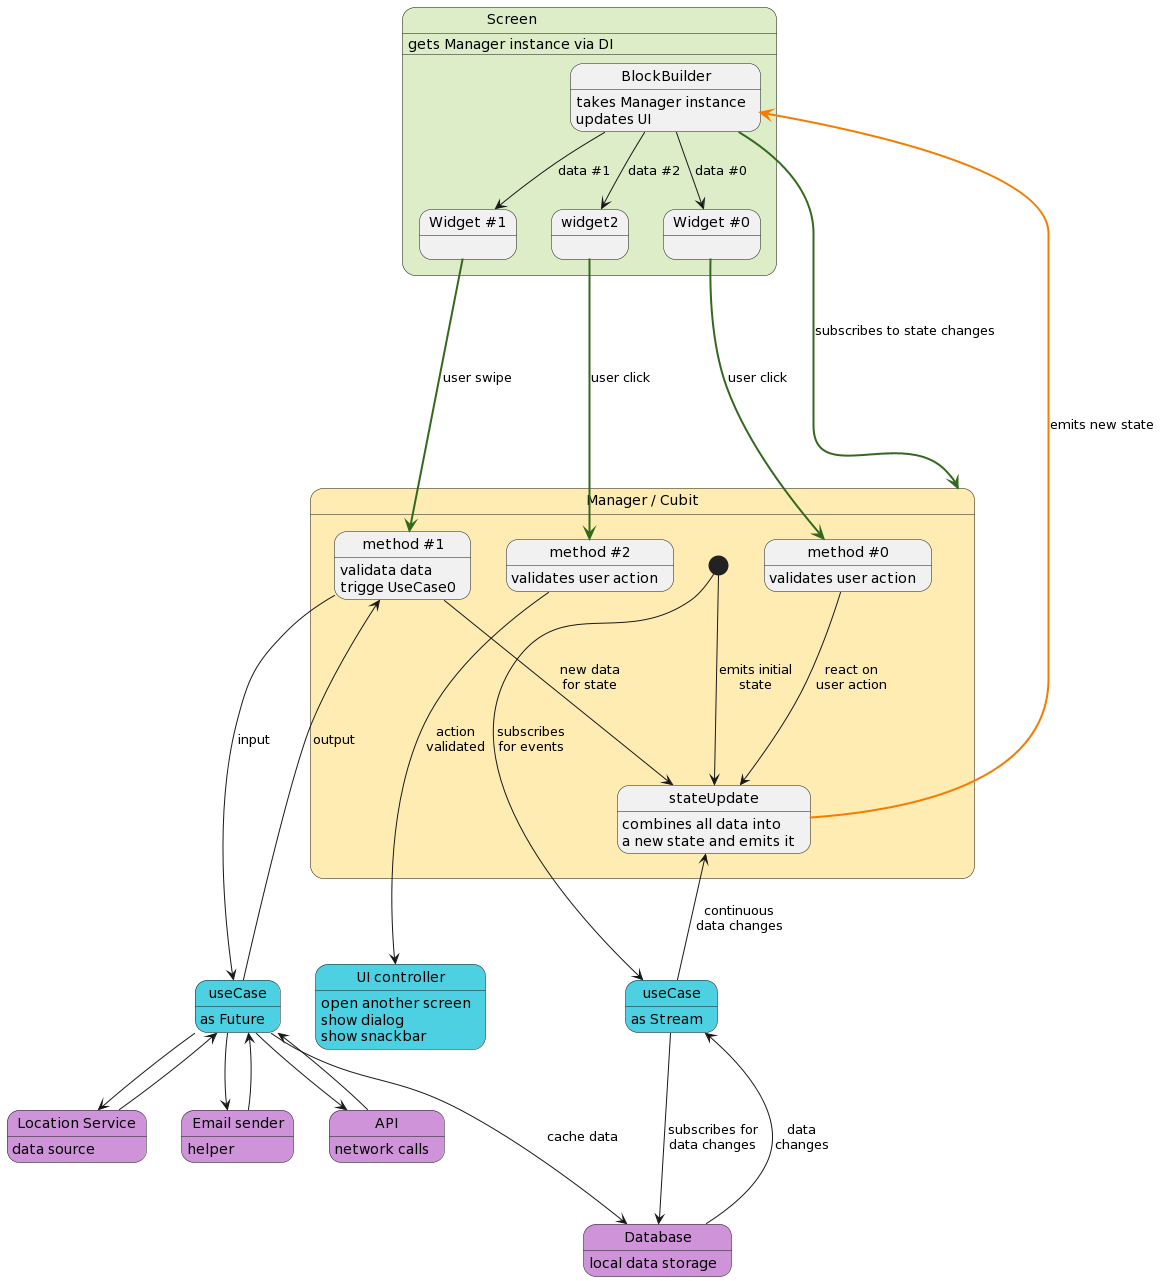

The diagram above was rendered by PlantUML. Its source (embedded in the PNG):
@startuml
state Screen #dcedc8 {
  state BlockBuilder
  BlockBuilder: takes Manager instance
  BlockBuilder: updates UI
  state "Widget #0" as widget0
  state "Widget #1" as widget1
        
  BlockBuilder --> widget0: data #0
  BlockBuilder --> widget1: data #1
  BlockBuilder --> widget2: data #2
}
Screen: gets Manager instance via DI


state "Manager / Cubit" as Manager #ffecb3{
  state stateUpdate
  stateUpdate: combines all data into
  stateUpdate: a new state and emits it

  state "method #0" as method0
  method0: validates user action

  state "method #1" as method1
  method1: validata data
  method1: trigge UseCase0

  state "method #2" as method2
  method2: validates user action

  [*] --down-> useCase1: subscribes\nfor events
  [*] ---> stateUpdate: emits initial\nstate
  method0 ---> stateUpdate: react on\nuser action
  method1 ----> useCase0: input
  useCase0 ----> method1: output
  useCase1 -up-> stateUpdate: continuous\ndata changes
  method1 ---> stateUpdate: new data\nfor state
  method2 ----> uiController: action\nvalidated
}

state "useCase" as useCase1 #4dd0e1{
}
useCase1: as Stream
useCase1 ---> db: subscribes for\ndata changes
db ---> useCase1: data\nchanges

state "useCase" as useCase0 #4dd0e1{
}
useCase0: as Future
useCase0 --> api
api --> useCase0 
useCase0 --> gps
gps --> useCase0
useCase0 --> email
email --> useCase0
useCase0 --> db: cache data

state "UI controller" as uiController #4dd0e1 {
}
uiController: open another screen
uiController: show dialog
uiController: show snackbar

state "API" as api #ce93d8{
}
api: network calls

state "Database" as db #ce93d8{
}
db: local data storage

state "Location Service" as gps #ce93d8{
}
gps: data source

state "Email sender" as email #ce93d8{
}
email: helper


BlockBuilder --[#33691e,bold]--> Manager: subscribes to state changes
widget0 --[#33691e,bold]--> method0: user click
widget1 --[#33691e,bold]--> method1: user swipe
widget2 --[#33691e,bold]--> method2: user click
stateUpdate --[#f57c00,bold]--> BlockBuilder: emits new state
@enduml